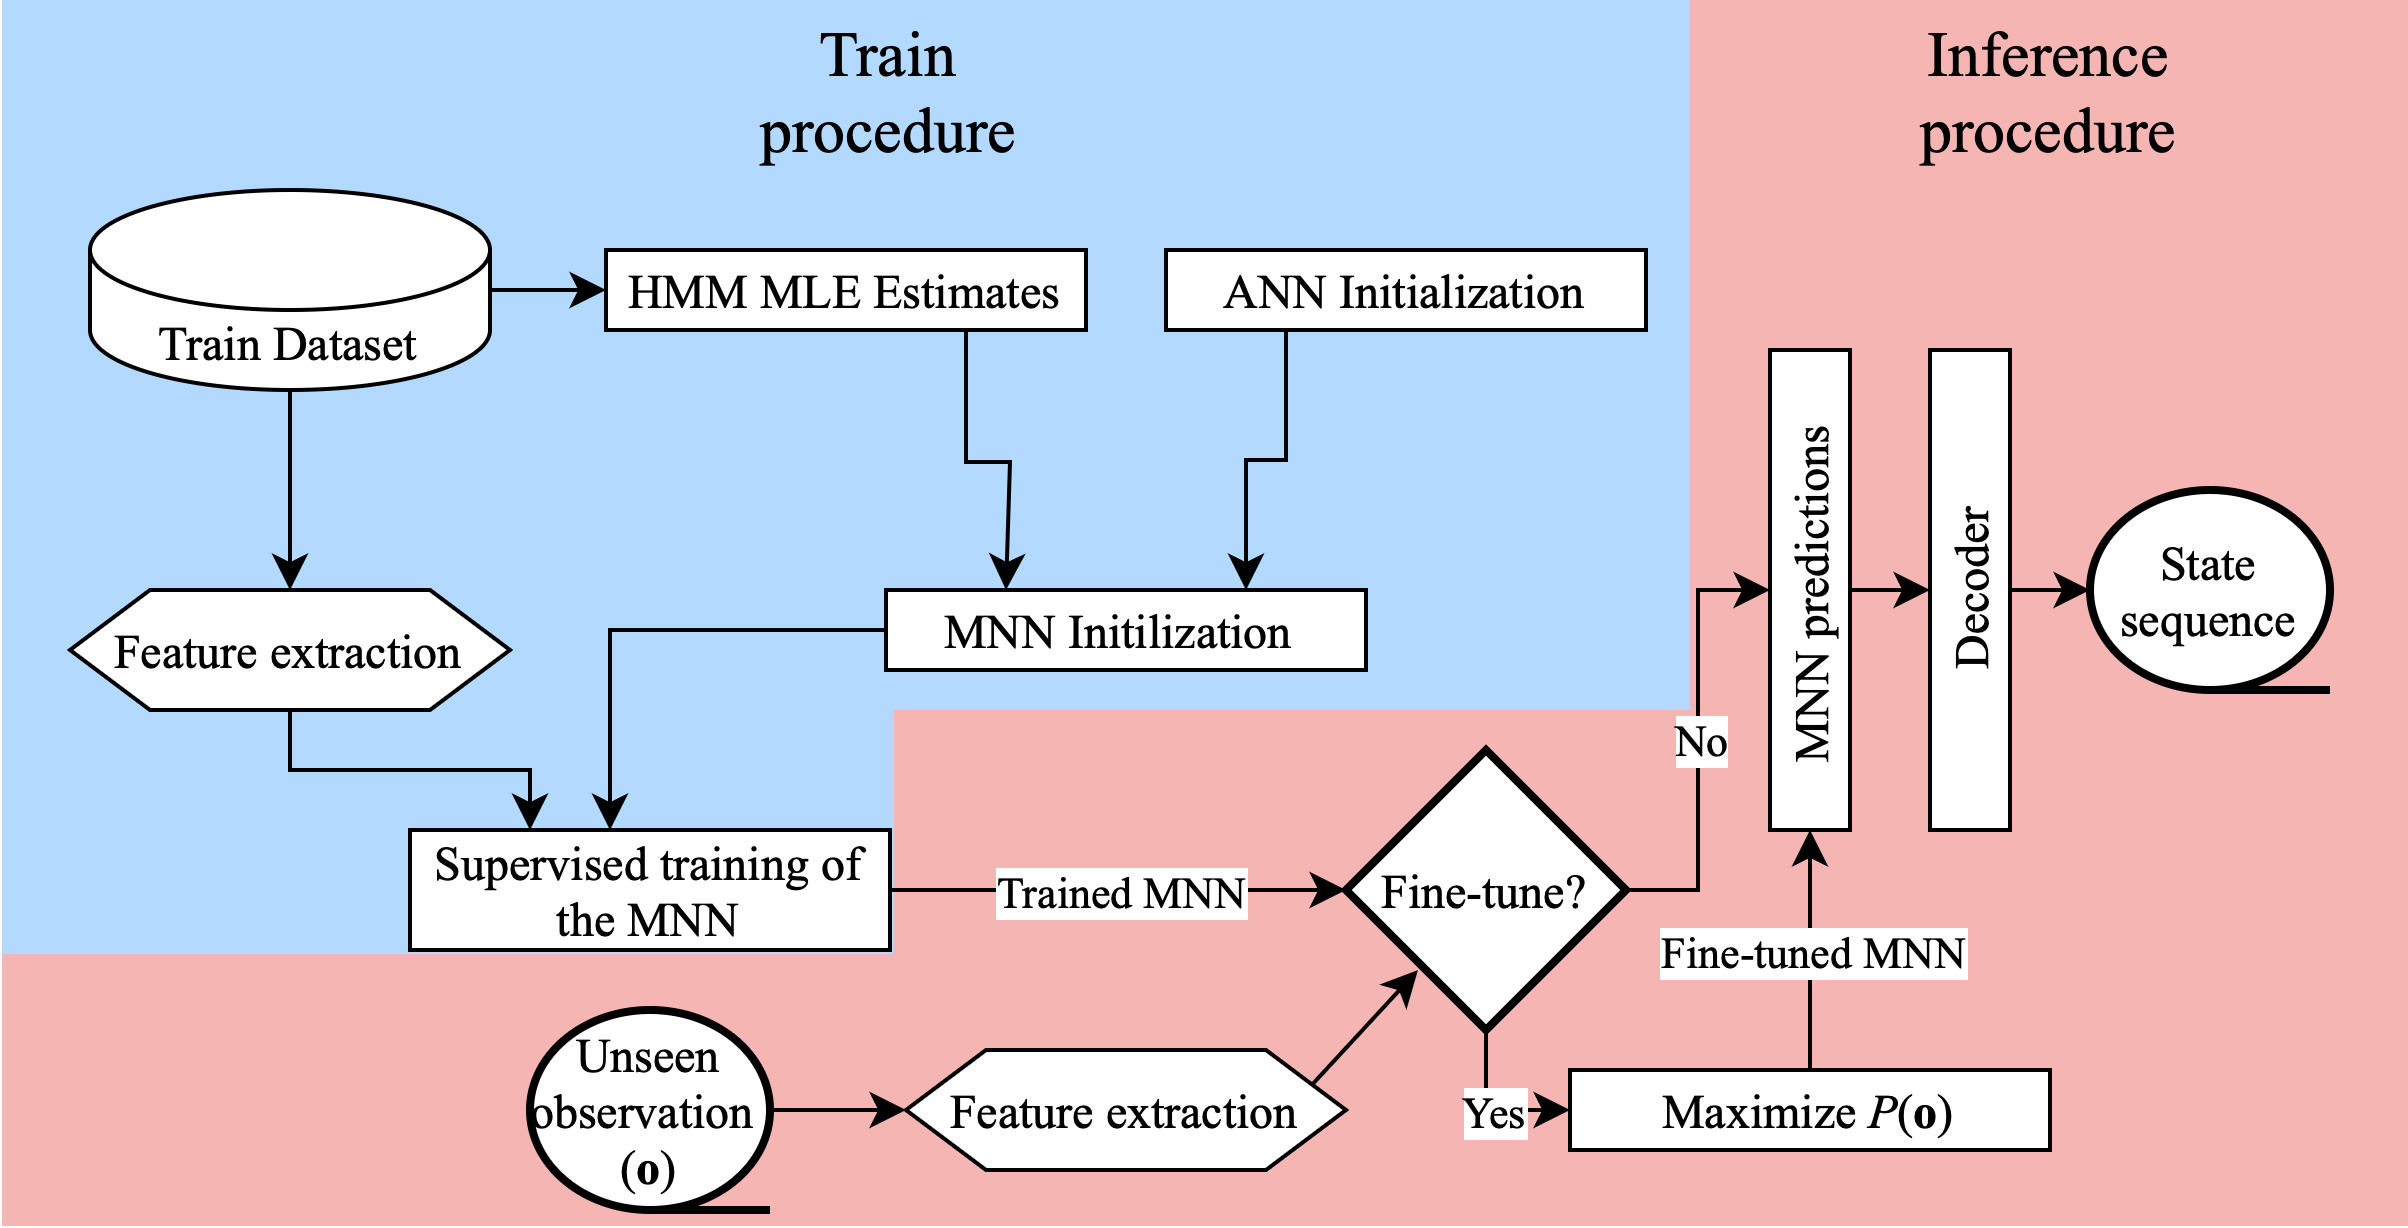

The diagram above was exported from draw.io. Its source (the exported page's mxGraphModel, read from the mxfile embedded in the PNG):
<mxGraphModel dx="1050" dy="607" grid="1" gridSize="10" guides="1" tooltips="1" connect="1" arrows="1" fold="1" page="1" pageScale="1" pageWidth="827" pageHeight="1169" math="0" shadow="0">
  <root>
    <mxCell id="0" />
    <mxCell id="1" parent="0" />
    <mxCell id="WETRBzmoxvNJcbnX3mFj-12" value="" style="rounded=0;whiteSpace=wrap;html=1;strokeColor=none;fillColor=#EA6B66;opacity=50;" vertex="1" parent="1">
      <mxGeometry x="500" y="122.5" width="180" height="177.5" as="geometry" />
    </mxCell>
    <mxCell id="WETRBzmoxvNJcbnX3mFj-10" value="" style="rounded=0;whiteSpace=wrap;html=1;strokeColor=none;fillColor=#EA6B66;opacity=50;" vertex="1" parent="1">
      <mxGeometry x="301" y="300" width="379" height="61" as="geometry" />
    </mxCell>
    <mxCell id="WETRBzmoxvNJcbnX3mFj-4" value="" style="rounded=0;whiteSpace=wrap;html=1;strokeColor=none;fillColor=#66B2FF;opacity=50;" vertex="1" parent="1">
      <mxGeometry x="78" y="300" width="223" height="61" as="geometry" />
    </mxCell>
    <mxCell id="WETRBzmoxvNJcbnX3mFj-5" value="" style="rounded=0;whiteSpace=wrap;html=1;strokeColor=none;fillColor=#66B2FF;opacity=50;" vertex="1" parent="1">
      <mxGeometry x="78" y="122.5" width="422" height="177.5" as="geometry" />
    </mxCell>
    <mxCell id="WETRBzmoxvNJcbnX3mFj-9" value="" style="rounded=0;whiteSpace=wrap;html=1;strokeColor=none;fillColor=#EA6B66;opacity=50;" vertex="1" parent="1">
      <mxGeometry x="78" y="361" width="602" height="68" as="geometry" />
    </mxCell>
    <mxCell id="r7XF3hpLRWJlV5d0TBQv-1" value="&lt;font face=&quot;Times New Roman&quot;&gt;Train Dataset&lt;/font&gt;" style="shape=cylinder3;whiteSpace=wrap;html=1;boundedLbl=1;backgroundOutline=1;size=15;" parent="1" vertex="1">
      <mxGeometry x="100" y="170" width="100" height="50" as="geometry" />
    </mxCell>
    <mxCell id="r7XF3hpLRWJlV5d0TBQv-2" value="&lt;font face=&quot;Times New Roman&quot;&gt;Feature extraction&lt;/font&gt;" style="shape=hexagon;perimeter=hexagonPerimeter2;whiteSpace=wrap;html=1;fixedSize=1;" parent="1" vertex="1">
      <mxGeometry x="95" y="270" width="110" height="30" as="geometry" />
    </mxCell>
    <mxCell id="r7XF3hpLRWJlV5d0TBQv-4" value="&lt;font face=&quot;Times New Roman&quot;&gt;Supervised training of &amp;nbsp;the MNN&amp;nbsp;&lt;/font&gt;" style="rounded=0;whiteSpace=wrap;html=1;" parent="1" vertex="1">
      <mxGeometry x="180" y="330" width="120" height="30" as="geometry" />
    </mxCell>
    <mxCell id="r7XF3hpLRWJlV5d0TBQv-7" value="" style="endArrow=classic;html=1;rounded=0;exitX=0.5;exitY=1;exitDx=0;exitDy=0;edgeStyle=orthogonalEdgeStyle;entryX=0.25;entryY=0;entryDx=0;entryDy=0;" parent="1" source="r7XF3hpLRWJlV5d0TBQv-2" target="r7XF3hpLRWJlV5d0TBQv-4" edge="1">
      <mxGeometry width="50" height="50" relative="1" as="geometry">
        <mxPoint x="250" y="450" as="sourcePoint" />
        <mxPoint x="250" y="410" as="targetPoint" />
      </mxGeometry>
    </mxCell>
    <mxCell id="r7XF3hpLRWJlV5d0TBQv-8" value="" style="endArrow=classic;html=1;rounded=0;exitX=0.5;exitY=1;exitDx=0;exitDy=0;exitPerimeter=0;entryX=0.5;entryY=0;entryDx=0;entryDy=0;" parent="1" source="r7XF3hpLRWJlV5d0TBQv-1" target="r7XF3hpLRWJlV5d0TBQv-2" edge="1">
      <mxGeometry width="50" height="50" relative="1" as="geometry">
        <mxPoint x="280" y="420" as="sourcePoint" />
        <mxPoint x="330" y="370" as="targetPoint" />
      </mxGeometry>
    </mxCell>
    <mxCell id="r7XF3hpLRWJlV5d0TBQv-9" value="" style="endArrow=classic;html=1;rounded=0;exitX=1;exitY=0.5;exitDx=0;exitDy=0;exitPerimeter=0;entryX=0;entryY=0.5;entryDx=0;entryDy=0;" parent="1" source="r7XF3hpLRWJlV5d0TBQv-1" target="r7XF3hpLRWJlV5d0TBQv-11" edge="1">
      <mxGeometry width="50" height="50" relative="1" as="geometry">
        <mxPoint x="240" y="330" as="sourcePoint" />
        <mxPoint x="210" y="195" as="targetPoint" />
      </mxGeometry>
    </mxCell>
    <mxCell id="r7XF3hpLRWJlV5d0TBQv-11" value="&lt;font face=&quot;Times New Roman&quot;&gt;HMM MLE Estimates&lt;/font&gt;" style="rounded=0;whiteSpace=wrap;html=1;" parent="1" vertex="1">
      <mxGeometry x="229" y="185" width="120" height="20" as="geometry" />
    </mxCell>
    <mxCell id="r7XF3hpLRWJlV5d0TBQv-16" value="&lt;font face=&quot;Times New Roman&quot;&gt;MNN Initilization&amp;nbsp;&lt;/font&gt;" style="rounded=0;whiteSpace=wrap;html=1;" parent="1" vertex="1">
      <mxGeometry x="299" y="270" width="120" height="20" as="geometry" />
    </mxCell>
    <mxCell id="r7XF3hpLRWJlV5d0TBQv-18" style="edgeStyle=orthogonalEdgeStyle;rounded=0;orthogonalLoop=1;jettySize=auto;html=1;exitX=0.5;exitY=1;exitDx=0;exitDy=0;" parent="1" source="r7XF3hpLRWJlV5d0TBQv-16" target="r7XF3hpLRWJlV5d0TBQv-16" edge="1">
      <mxGeometry relative="1" as="geometry" />
    </mxCell>
    <mxCell id="r7XF3hpLRWJlV5d0TBQv-22" value="" style="endArrow=classic;html=1;rounded=0;entryX=0.75;entryY=0;entryDx=0;entryDy=0;edgeStyle=orthogonalEdgeStyle;exitX=0;exitY=0.5;exitDx=0;exitDy=0;" parent="1" source="r7XF3hpLRWJlV5d0TBQv-16" edge="1">
      <mxGeometry width="50" height="50" relative="1" as="geometry">
        <mxPoint x="230" y="290" as="sourcePoint" />
        <mxPoint x="230" y="330" as="targetPoint" />
        <Array as="points">
          <mxPoint x="280" y="280" />
          <mxPoint x="230" y="280" />
        </Array>
      </mxGeometry>
    </mxCell>
    <mxCell id="r7XF3hpLRWJlV5d0TBQv-23" value="&lt;font face=&quot;Times New Roman&quot;&gt;ANN&amp;nbsp;Initialization&lt;/font&gt;" style="rounded=0;whiteSpace=wrap;html=1;" parent="1" vertex="1">
      <mxGeometry x="369" y="185" width="120" height="20" as="geometry" />
    </mxCell>
    <mxCell id="r7XF3hpLRWJlV5d0TBQv-25" value="&lt;font face=&quot;Times New Roman&quot;&gt;Unseen observation&amp;nbsp;&lt;br&gt;(&lt;b&gt;o&lt;/b&gt;)&lt;br&gt;&lt;/font&gt;" style="strokeWidth=2;html=1;shape=mxgraph.flowchart.sequential_data;whiteSpace=wrap;" parent="1" vertex="1">
      <mxGeometry x="210" y="375" width="60" height="50" as="geometry" />
    </mxCell>
    <mxCell id="r7XF3hpLRWJlV5d0TBQv-28" value="&lt;font face=&quot;Times New Roman&quot;&gt;Fine-tune?&lt;/font&gt;" style="strokeWidth=2;html=1;shape=mxgraph.flowchart.decision;whiteSpace=wrap;" parent="1" vertex="1">
      <mxGeometry x="414" y="310" width="70" height="70" as="geometry" />
    </mxCell>
    <mxCell id="r7XF3hpLRWJlV5d0TBQv-30" value="" style="endArrow=classic;html=1;rounded=0;entryX=0;entryY=0.5;entryDx=0;entryDy=0;entryPerimeter=0;edgeStyle=orthogonalEdgeStyle;exitX=1;exitY=0.5;exitDx=0;exitDy=0;" parent="1" source="r7XF3hpLRWJlV5d0TBQv-4" target="r7XF3hpLRWJlV5d0TBQv-28" edge="1">
      <mxGeometry relative="1" as="geometry">
        <mxPoint x="250" y="370" as="sourcePoint" />
        <mxPoint x="440" y="430" as="targetPoint" />
      </mxGeometry>
    </mxCell>
    <mxCell id="r7XF3hpLRWJlV5d0TBQv-31" value="&lt;font face=&quot;Times New Roman&quot;&gt;Trained MNN&lt;/font&gt;" style="edgeLabel;resizable=0;html=1;align=center;verticalAlign=middle;" parent="r7XF3hpLRWJlV5d0TBQv-30" connectable="0" vertex="1">
      <mxGeometry relative="1" as="geometry" />
    </mxCell>
    <mxCell id="r7XF3hpLRWJlV5d0TBQv-32" value="" style="endArrow=classic;html=1;rounded=0;exitX=1;exitY=0.5;exitDx=0;exitDy=0;exitPerimeter=0;entryX=0.5;entryY=0;entryDx=0;entryDy=0;edgeStyle=orthogonalEdgeStyle;" parent="1" source="r7XF3hpLRWJlV5d0TBQv-28" target="r7XF3hpLRWJlV5d0TBQv-35" edge="1">
      <mxGeometry relative="1" as="geometry">
        <mxPoint x="370" y="440" as="sourcePoint" />
        <mxPoint x="490" y="340" as="targetPoint" />
      </mxGeometry>
    </mxCell>
    <mxCell id="r7XF3hpLRWJlV5d0TBQv-33" value="&lt;font face=&quot;Times New Roman&quot;&gt;No&lt;/font&gt;" style="edgeLabel;resizable=0;html=1;align=center;verticalAlign=middle;" parent="r7XF3hpLRWJlV5d0TBQv-32" connectable="0" vertex="1">
      <mxGeometry relative="1" as="geometry" />
    </mxCell>
    <mxCell id="r7XF3hpLRWJlV5d0TBQv-35" value="&lt;font face=&quot;Times New Roman&quot;&gt;MNN predictions&amp;nbsp;&lt;/font&gt;" style="rounded=0;whiteSpace=wrap;html=1;rotation=-90;" parent="1" vertex="1">
      <mxGeometry x="470" y="260" width="120" height="20" as="geometry" />
    </mxCell>
    <mxCell id="r7XF3hpLRWJlV5d0TBQv-36" value="&lt;font face=&quot;Times New Roman&quot;&gt;Decoder&lt;br&gt;&lt;/font&gt;" style="rounded=0;whiteSpace=wrap;html=1;rotation=-90;" parent="1" vertex="1">
      <mxGeometry x="510" y="260" width="120" height="20" as="geometry" />
    </mxCell>
    <mxCell id="r7XF3hpLRWJlV5d0TBQv-37" value="&lt;font face=&quot;Times New Roman&quot;&gt;Maximize&amp;nbsp;&lt;i&gt;P&lt;/i&gt;(&lt;b&gt;o&lt;/b&gt;)&lt;/font&gt;" style="rounded=0;whiteSpace=wrap;html=1;rotation=0;" parent="1" vertex="1">
      <mxGeometry x="470" y="390" width="120" height="20" as="geometry" />
    </mxCell>
    <mxCell id="r7XF3hpLRWJlV5d0TBQv-42" value="" style="endArrow=classic;html=1;rounded=0;exitX=1;exitY=0.5;exitDx=0;exitDy=0;exitPerimeter=0;entryX=0;entryY=0.5;entryDx=0;entryDy=0;" parent="1" source="r7XF3hpLRWJlV5d0TBQv-25" target="r7XF3hpLRWJlV5d0TBQv-53" edge="1">
      <mxGeometry width="50" height="50" relative="1" as="geometry">
        <mxPoint x="490" y="440" as="sourcePoint" />
        <mxPoint x="410" y="380" as="targetPoint" />
      </mxGeometry>
    </mxCell>
    <mxCell id="r7XF3hpLRWJlV5d0TBQv-43" value="" style="endArrow=classic;html=1;rounded=0;exitX=0.5;exitY=1;exitDx=0;exitDy=0;entryX=0.5;entryY=0;entryDx=0;entryDy=0;" parent="1" source="r7XF3hpLRWJlV5d0TBQv-35" target="r7XF3hpLRWJlV5d0TBQv-36" edge="1">
      <mxGeometry width="50" height="50" relative="1" as="geometry">
        <mxPoint x="480" y="480" as="sourcePoint" />
        <mxPoint x="530" y="430" as="targetPoint" />
      </mxGeometry>
    </mxCell>
    <mxCell id="r7XF3hpLRWJlV5d0TBQv-45" value="&lt;font face=&quot;Times New Roman&quot;&gt;State sequence&lt;/font&gt;" style="strokeWidth=2;html=1;shape=mxgraph.flowchart.sequential_data;whiteSpace=wrap;" parent="1" vertex="1">
      <mxGeometry x="600" y="245" width="60" height="50" as="geometry" />
    </mxCell>
    <mxCell id="r7XF3hpLRWJlV5d0TBQv-46" value="" style="endArrow=classic;html=1;rounded=0;exitX=0.5;exitY=1;exitDx=0;exitDy=0;entryX=0;entryY=0.5;entryDx=0;entryDy=0;entryPerimeter=0;" parent="1" source="r7XF3hpLRWJlV5d0TBQv-36" target="r7XF3hpLRWJlV5d0TBQv-45" edge="1">
      <mxGeometry width="50" height="50" relative="1" as="geometry">
        <mxPoint x="640" y="430" as="sourcePoint" />
        <mxPoint x="690" y="380" as="targetPoint" />
      </mxGeometry>
    </mxCell>
    <mxCell id="r7XF3hpLRWJlV5d0TBQv-51" value="" style="endArrow=classic;html=1;rounded=0;exitX=0.5;exitY=1;exitDx=0;exitDy=0;exitPerimeter=0;entryX=0;entryY=0.5;entryDx=0;entryDy=0;edgeStyle=orthogonalEdgeStyle;" parent="1" source="r7XF3hpLRWJlV5d0TBQv-28" target="r7XF3hpLRWJlV5d0TBQv-37" edge="1">
      <mxGeometry relative="1" as="geometry">
        <mxPoint x="360" y="330" as="sourcePoint" />
        <mxPoint x="460" y="330" as="targetPoint" />
      </mxGeometry>
    </mxCell>
    <mxCell id="r7XF3hpLRWJlV5d0TBQv-52" value="&lt;font face=&quot;Times New Roman&quot;&gt;Yes&lt;/font&gt;" style="edgeLabel;resizable=0;html=1;align=center;verticalAlign=middle;" parent="r7XF3hpLRWJlV5d0TBQv-51" connectable="0" vertex="1">
      <mxGeometry relative="1" as="geometry" />
    </mxCell>
    <mxCell id="r7XF3hpLRWJlV5d0TBQv-53" value="&lt;font face=&quot;Times New Roman&quot;&gt;Feature extraction&lt;/font&gt;" style="shape=hexagon;perimeter=hexagonPerimeter2;whiteSpace=wrap;html=1;fixedSize=1;" parent="1" vertex="1">
      <mxGeometry x="304" y="385" width="110" height="30" as="geometry" />
    </mxCell>
    <mxCell id="r7XF3hpLRWJlV5d0TBQv-56" value="" style="endArrow=classic;html=1;rounded=0;exitX=1;exitY=0.25;exitDx=0;exitDy=0;entryX=0.257;entryY=0.786;entryDx=0;entryDy=0;entryPerimeter=0;" parent="1" source="r7XF3hpLRWJlV5d0TBQv-53" target="r7XF3hpLRWJlV5d0TBQv-28" edge="1">
      <mxGeometry width="50" height="50" relative="1" as="geometry">
        <mxPoint x="510" y="390" as="sourcePoint" />
        <mxPoint x="430" y="369" as="targetPoint" />
      </mxGeometry>
    </mxCell>
    <mxCell id="r7XF3hpLRWJlV5d0TBQv-58" value="" style="endArrow=classic;html=1;rounded=0;entryX=0;entryY=0.5;entryDx=0;entryDy=0;" parent="1" source="r7XF3hpLRWJlV5d0TBQv-37" target="r7XF3hpLRWJlV5d0TBQv-35" edge="1">
      <mxGeometry relative="1" as="geometry">
        <mxPoint x="700" y="450" as="sourcePoint" />
        <mxPoint x="590" y="380" as="targetPoint" />
      </mxGeometry>
    </mxCell>
    <mxCell id="r7XF3hpLRWJlV5d0TBQv-59" value="&lt;font face=&quot;Times New Roman&quot;&gt;Fine-tuned MNN&lt;/font&gt;" style="edgeLabel;resizable=0;html=1;align=center;verticalAlign=middle;" parent="r7XF3hpLRWJlV5d0TBQv-58" connectable="0" vertex="1">
      <mxGeometry relative="1" as="geometry" />
    </mxCell>
    <mxCell id="WETRBzmoxvNJcbnX3mFj-13" value="&lt;font style=&quot;font-size: 16px;&quot; face=&quot;Times New Roman&quot;&gt;Train procedure&lt;/font&gt;" style="text;html=1;strokeColor=none;fillColor=none;align=center;verticalAlign=middle;whiteSpace=wrap;rounded=0;" vertex="1" parent="1">
      <mxGeometry x="270" y="130" width="60" height="30" as="geometry" />
    </mxCell>
    <mxCell id="WETRBzmoxvNJcbnX3mFj-14" value="&lt;font style=&quot;font-size: 16px;&quot; face=&quot;Times New Roman&quot;&gt;Inference procedure&lt;/font&gt;" style="text;html=1;strokeColor=none;fillColor=none;align=center;verticalAlign=middle;whiteSpace=wrap;rounded=0;" vertex="1" parent="1">
      <mxGeometry x="560" y="130" width="60" height="30" as="geometry" />
    </mxCell>
    <mxCell id="WETRBzmoxvNJcbnX3mFj-15" value="" style="endArrow=classic;html=1;rounded=0;exitX=0.75;exitY=1;exitDx=0;exitDy=0;entryX=0.25;entryY=0;entryDx=0;entryDy=0;edgeStyle=orthogonalEdgeStyle;" edge="1" parent="1" source="r7XF3hpLRWJlV5d0TBQv-11" target="r7XF3hpLRWJlV5d0TBQv-16">
      <mxGeometry width="50" height="50" relative="1" as="geometry">
        <mxPoint x="380" y="540" as="sourcePoint" />
        <mxPoint x="430" y="490" as="targetPoint" />
        <Array as="points">
          <mxPoint x="319" y="238" />
          <mxPoint x="330" y="238" />
        </Array>
      </mxGeometry>
    </mxCell>
    <mxCell id="WETRBzmoxvNJcbnX3mFj-16" value="" style="endArrow=classic;html=1;rounded=0;exitX=0.25;exitY=1;exitDx=0;exitDy=0;entryX=0.75;entryY=0;entryDx=0;entryDy=0;edgeStyle=orthogonalEdgeStyle;" edge="1" parent="1" source="r7XF3hpLRWJlV5d0TBQv-23" target="r7XF3hpLRWJlV5d0TBQv-16">
      <mxGeometry width="50" height="50" relative="1" as="geometry">
        <mxPoint x="350" y="640" as="sourcePoint" />
        <mxPoint x="400" y="280" as="targetPoint" />
      </mxGeometry>
    </mxCell>
  </root>
</mxGraphModel>